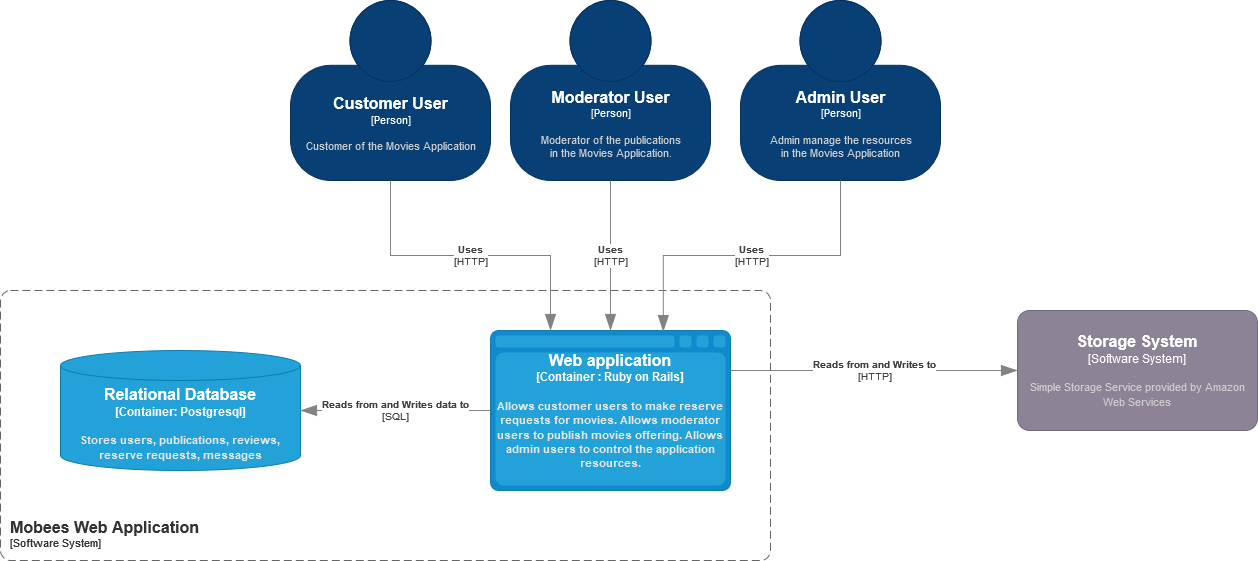

The diagram above was exported from draw.io. Its source (the exported page's mxGraphModel, read from the mxfile embedded in the PNG):
<mxGraphModel dx="2105" dy="536" grid="1" gridSize="10" guides="1" tooltips="1" connect="1" arrows="1" fold="1" page="1" pageScale="1" pageWidth="827" pageHeight="1169" math="0" shadow="0">
  <root>
    <mxCell id="0" />
    <mxCell id="1" parent="0" />
    <object placeholders="1" c4Name="Customer User" c4Type="Person" c4Description="Customer of the Movies Application" label="&lt;font style=&quot;font-size: 16px&quot;&gt;&lt;b&gt;%c4Name%&lt;/b&gt;&lt;/font&gt;&lt;div&gt;[%c4Type%]&lt;/div&gt;&lt;br&gt;&lt;div&gt;&lt;font style=&quot;font-size: 11px&quot;&gt;&lt;font color=&quot;#cccccc&quot;&gt;%c4Description%&lt;/font&gt;&lt;/div&gt;" id="cH38DntOBHHSwVi9OUop-1">
      <mxCell style="html=1;fontSize=11;dashed=0;whitespace=wrap;fillColor=#083F75;strokeColor=#06315C;fontColor=#ffffff;shape=mxgraph.c4.person2;align=center;metaEdit=1;points=[[0.5,0,0],[1,0.5,0],[1,0.75,0],[0.75,1,0],[0.5,1,0],[0.25,1,0],[0,0.75,0],[0,0.5,0]];resizable=0;" vertex="1" parent="1">
        <mxGeometry x="100" y="40" width="200" height="180" as="geometry" />
      </mxCell>
    </object>
    <object placeholders="1" c4Name="Moderator User" c4Type="Person" c4Description="Moderator of the publications &#10;in the Movies Application." label="&lt;font style=&quot;font-size: 16px&quot;&gt;&lt;b&gt;%c4Name%&lt;/b&gt;&lt;/font&gt;&lt;div&gt;[%c4Type%]&lt;/div&gt;&lt;br&gt;&lt;div&gt;&lt;font style=&quot;font-size: 11px&quot;&gt;&lt;font color=&quot;#cccccc&quot;&gt;%c4Description%&lt;/font&gt;&lt;/div&gt;" id="cH38DntOBHHSwVi9OUop-2">
      <mxCell style="html=1;fontSize=11;dashed=0;whitespace=wrap;fillColor=#083F75;strokeColor=#06315C;fontColor=#ffffff;shape=mxgraph.c4.person2;align=center;metaEdit=1;points=[[0.5,0,0],[1,0.5,0],[1,0.75,0],[0.75,1,0],[0.5,1,0],[0.25,1,0],[0,0.75,0],[0,0.5,0]];resizable=0;" vertex="1" parent="1">
        <mxGeometry x="320" y="40" width="200" height="180" as="geometry" />
      </mxCell>
    </object>
    <object placeholders="1" c4Name="Admin User" c4Type="Person" c4Description="Admin manage the resources&#10;in the Movies Application" label="&lt;font style=&quot;font-size: 16px&quot;&gt;&lt;b&gt;%c4Name%&lt;/b&gt;&lt;/font&gt;&lt;div&gt;[%c4Type%]&lt;/div&gt;&lt;br&gt;&lt;div&gt;&lt;font style=&quot;font-size: 11px&quot;&gt;&lt;font color=&quot;#cccccc&quot;&gt;%c4Description%&lt;/font&gt;&lt;/div&gt;" id="cH38DntOBHHSwVi9OUop-3">
      <mxCell style="html=1;fontSize=11;dashed=0;whitespace=wrap;fillColor=#083F75;strokeColor=#06315C;fontColor=#ffffff;shape=mxgraph.c4.person2;align=center;metaEdit=1;points=[[0.5,0,0],[1,0.5,0],[1,0.75,0],[0.75,1,0],[0.5,1,0],[0.25,1,0],[0,0.75,0],[0,0.5,0]];resizable=0;" vertex="1" parent="1">
        <mxGeometry x="550" y="40" width="200" height="180" as="geometry" />
      </mxCell>
    </object>
    <object placeholders="1" c4Name="Storage System" c4Type="Software System" c4Description="Simple Storage Service provided by Amazon Web Services" label="&lt;font style=&quot;font-size: 16px&quot;&gt;&lt;b&gt;%c4Name%&lt;/b&gt;&lt;/font&gt;&lt;div&gt;[%c4Type%]&lt;/div&gt;&lt;br&gt;&lt;div&gt;&lt;font style=&quot;font-size: 11px&quot;&gt;&lt;font color=&quot;#cccccc&quot;&gt;%c4Description%&lt;/font&gt;&lt;/div&gt;" id="cH38DntOBHHSwVi9OUop-5">
      <mxCell style="rounded=1;whiteSpace=wrap;html=1;labelBackgroundColor=none;fillColor=#8C8496;fontColor=#ffffff;align=center;arcSize=10;strokeColor=#736782;metaEdit=1;resizable=0;points=[[0.25,0,0],[0.5,0,0],[0.75,0,0],[1,0.25,0],[1,0.5,0],[1,0.75,0],[0.75,1,0],[0.5,1,0],[0.25,1,0],[0,0.75,0],[0,0.5,0],[0,0.25,0]];" vertex="1" parent="1">
        <mxGeometry x="827" y="350" width="240" height="120" as="geometry" />
      </mxCell>
    </object>
    <object placeholders="1" c4Type="Relationship" c4Technology="HTTP" c4Description="Reads from and Writes to " label="&lt;div style=&quot;text-align: left&quot;&gt;&lt;div style=&quot;text-align: center&quot;&gt;&lt;b&gt;%c4Description%&lt;/b&gt;&lt;/div&gt;&lt;div style=&quot;text-align: center&quot;&gt;[%c4Technology%]&lt;/div&gt;&lt;/div&gt;" id="cH38DntOBHHSwVi9OUop-13">
      <mxCell style="endArrow=blockThin;html=1;fontSize=10;fontColor=#404040;strokeWidth=1;endFill=1;strokeColor=#828282;elbow=vertical;metaEdit=1;endSize=14;startSize=14;jumpStyle=arc;jumpSize=16;rounded=0;edgeStyle=orthogonalEdgeStyle;entryX=0;entryY=0.5;entryDx=0;entryDy=0;entryPerimeter=0;" edge="1" parent="1" target="cH38DntOBHHSwVi9OUop-5">
        <mxGeometry width="240" relative="1" as="geometry">
          <mxPoint x="540" y="410" as="sourcePoint" />
          <mxPoint x="630" y="400" as="targetPoint" />
        </mxGeometry>
      </mxCell>
    </object>
    <object placeholders="1" c4Name="Mobees Web Application" c4Type="ContainerScopeBoundary" c4Application="Software System" label="&lt;font style=&quot;font-size: 16px&quot;&gt;&lt;b&gt;&lt;div style=&quot;text-align: left&quot;&gt;%c4Name%&lt;/div&gt;&lt;/b&gt;&lt;/font&gt;&lt;div style=&quot;text-align: left&quot;&gt;[%c4Application%]&lt;/div&gt;" id="cH38DntOBHHSwVi9OUop-14">
      <mxCell style="rounded=1;fontSize=11;whiteSpace=wrap;html=1;dashed=1;arcSize=20;fillColor=none;strokeColor=#666666;fontColor=#333333;labelBackgroundColor=none;align=left;verticalAlign=bottom;labelBorderColor=none;spacingTop=0;spacing=10;dashPattern=8 4;metaEdit=1;rotatable=0;perimeter=rectanglePerimeter;noLabel=0;labelPadding=0;allowArrows=0;connectable=0;expand=0;recursiveResize=0;editable=1;pointerEvents=0;absoluteArcSize=1;points=[[0.25,0,0],[0.5,0,0],[0.75,0,0],[1,0.25,0],[1,0.5,0],[1,0.75,0],[0.75,1,0],[0.5,1,0],[0.25,1,0],[0,0.75,0],[0,0.5,0],[0,0.25,0]];" vertex="1" parent="1">
        <mxGeometry x="-190" y="330" width="770" height="270" as="geometry" />
      </mxCell>
    </object>
    <object placeholders="1" c4Type="Relational Database" c4Container="Container" c4Technology="Postgresql" c4Description="Stores users, publications, reviews, reserve requests, messages" label="&lt;font style=&quot;font-size: 16px&quot;&gt;&lt;b&gt;%c4Type%&lt;/font&gt;&lt;div&gt;[%c4Container%:&amp;nbsp;%c4Technology%]&lt;/div&gt;&lt;br&gt;&lt;div&gt;&lt;font style=&quot;font-size: 11px&quot;&gt;&lt;font color=&quot;#E6E6E6&quot;&gt;%c4Description%&lt;/font&gt;&lt;/div&gt;" id="cH38DntOBHHSwVi9OUop-15">
      <mxCell style="shape=cylinder3;size=15;whiteSpace=wrap;html=1;boundedLbl=1;rounded=0;labelBackgroundColor=none;fillColor=#23A2D9;fontSize=12;fontColor=#ffffff;align=center;strokeColor=#0E7DAD;metaEdit=1;points=[[0.5,0,0],[1,0.25,0],[1,0.5,0],[1,0.75,0],[0.5,1,0],[0,0.75,0],[0,0.5,0],[0,0.25,0]];resizable=0;" vertex="1" parent="1">
        <mxGeometry x="-130" y="390" width="240" height="120" as="geometry" />
      </mxCell>
    </object>
    <object placeholders="1" c4Type="Web application" c4Container="Container " c4Technology="Ruby on Rails" c4Description="Allows customer users to  make reserve requests for movies. Allows moderator users to publish movies offering. Allows admin users to control the application resources." label="&lt;font style=&quot;font-size: 16px&quot;&gt;&lt;b&gt;%c4Type%&lt;/font&gt;&lt;div&gt;[%c4Container%:&amp;nbsp;%c4Technology%]&lt;/div&gt;&lt;br&gt;&lt;div&gt;&lt;font style=&quot;font-size: 11px&quot;&gt;&lt;font color=&quot;#E6E6E6&quot;&gt;%c4Description%&lt;/font&gt;&lt;/div&gt;" id="cH38DntOBHHSwVi9OUop-16">
      <mxCell style="shape=mxgraph.c4.webBrowserContainer2;whiteSpace=wrap;html=1;boundedLbl=1;rounded=0;labelBackgroundColor=none;strokeColor=#118ACD;fillColor=#23A2D9;strokeColor=#118ACD;strokeColor2=#0E7DAD;fontSize=12;fontColor=#ffffff;align=center;metaEdit=1;points=[[0.5,0,0],[1,0.25,0],[1,0.5,0],[1,0.75,0],[0.5,1,0],[0,0.75,0],[0,0.5,0],[0,0.25,0]];resizable=0;" vertex="1" parent="1">
        <mxGeometry x="300" y="370" width="240" height="160" as="geometry" />
      </mxCell>
    </object>
    <object placeholders="1" c4Type="Relationship" c4Technology="HTTP" c4Description="Uses" label="&lt;div style=&quot;text-align: left&quot;&gt;&lt;div style=&quot;text-align: center&quot;&gt;&lt;b&gt;%c4Description%&lt;/b&gt;&lt;/div&gt;&lt;div style=&quot;text-align: center&quot;&gt;[%c4Technology%]&lt;/div&gt;&lt;/div&gt;" id="cH38DntOBHHSwVi9OUop-17">
      <mxCell style="endArrow=blockThin;html=1;fontSize=10;fontColor=#404040;strokeWidth=1;endFill=1;strokeColor=#828282;elbow=vertical;metaEdit=1;endSize=14;startSize=14;jumpStyle=arc;jumpSize=16;rounded=0;edgeStyle=orthogonalEdgeStyle;exitX=0.5;exitY=1;exitDx=0;exitDy=0;exitPerimeter=0;entryX=0.25;entryY=0;entryDx=0;entryDy=0;entryPerimeter=0;" edge="1" parent="1" source="cH38DntOBHHSwVi9OUop-1" target="cH38DntOBHHSwVi9OUop-16">
        <mxGeometry width="240" relative="1" as="geometry">
          <mxPoint x="550" y="420" as="sourcePoint" />
          <mxPoint x="290" y="430" as="targetPoint" />
        </mxGeometry>
      </mxCell>
    </object>
    <object placeholders="1" c4Type="Relationship" c4Technology="HTTP" c4Description="Uses" label="&lt;div style=&quot;text-align: left&quot;&gt;&lt;div style=&quot;text-align: center&quot;&gt;&lt;b&gt;%c4Description%&lt;/b&gt;&lt;/div&gt;&lt;div style=&quot;text-align: center&quot;&gt;[%c4Technology%]&lt;/div&gt;&lt;/div&gt;" id="cH38DntOBHHSwVi9OUop-18">
      <mxCell style="endArrow=blockThin;html=1;fontSize=10;fontColor=#404040;strokeWidth=1;endFill=1;strokeColor=#828282;elbow=vertical;metaEdit=1;endSize=14;startSize=14;jumpStyle=arc;jumpSize=16;rounded=0;edgeStyle=orthogonalEdgeStyle;exitX=0.5;exitY=1;exitDx=0;exitDy=0;exitPerimeter=0;entryX=0.5;entryY=0;entryDx=0;entryDy=0;entryPerimeter=0;" edge="1" parent="1" source="cH38DntOBHHSwVi9OUop-2" target="cH38DntOBHHSwVi9OUop-16">
        <mxGeometry width="240" relative="1" as="geometry">
          <mxPoint x="210" y="230" as="sourcePoint" />
          <mxPoint x="370" y="380" as="targetPoint" />
        </mxGeometry>
      </mxCell>
    </object>
    <object placeholders="1" c4Type="Relationship" c4Technology="HTTP" c4Description="Uses" label="&lt;div style=&quot;text-align: left&quot;&gt;&lt;div style=&quot;text-align: center&quot;&gt;&lt;b&gt;%c4Description%&lt;/b&gt;&lt;/div&gt;&lt;div style=&quot;text-align: center&quot;&gt;[%c4Technology%]&lt;/div&gt;&lt;/div&gt;" id="cH38DntOBHHSwVi9OUop-19">
      <mxCell style="endArrow=blockThin;html=1;fontSize=10;fontColor=#404040;strokeWidth=1;endFill=1;strokeColor=#828282;elbow=vertical;metaEdit=1;endSize=14;startSize=14;jumpStyle=arc;jumpSize=16;rounded=0;edgeStyle=orthogonalEdgeStyle;exitX=0.5;exitY=1;exitDx=0;exitDy=0;exitPerimeter=0;entryX=0.72;entryY=0.007;entryDx=0;entryDy=0;entryPerimeter=0;" edge="1" parent="1" source="cH38DntOBHHSwVi9OUop-3" target="cH38DntOBHHSwVi9OUop-16">
        <mxGeometry width="240" relative="1" as="geometry">
          <mxPoint x="220" y="240" as="sourcePoint" />
          <mxPoint x="380" y="390" as="targetPoint" />
        </mxGeometry>
      </mxCell>
    </object>
    <object placeholders="1" c4Type="Relationship" c4Technology="SQL" c4Description="Reads from and Writes data to" label="&lt;div style=&quot;text-align: left&quot;&gt;&lt;div style=&quot;text-align: center&quot;&gt;&lt;b&gt;%c4Description%&lt;/b&gt;&lt;/div&gt;&lt;div style=&quot;text-align: center&quot;&gt;[%c4Technology%]&lt;/div&gt;&lt;/div&gt;" id="cH38DntOBHHSwVi9OUop-23">
      <mxCell style="endArrow=blockThin;html=1;fontSize=10;fontColor=#404040;strokeWidth=1;endFill=1;strokeColor=#828282;elbow=vertical;metaEdit=1;endSize=14;startSize=14;jumpStyle=arc;jumpSize=16;rounded=0;edgeStyle=orthogonalEdgeStyle;exitX=0;exitY=0.5;exitDx=0;exitDy=0;exitPerimeter=0;" edge="1" parent="1" source="cH38DntOBHHSwVi9OUop-16" target="cH38DntOBHHSwVi9OUop-15">
        <mxGeometry width="240" relative="1" as="geometry">
          <mxPoint x="270" y="460" as="sourcePoint" />
          <mxPoint x="430" y="420" as="targetPoint" />
        </mxGeometry>
      </mxCell>
    </object>
  </root>
</mxGraphModel>